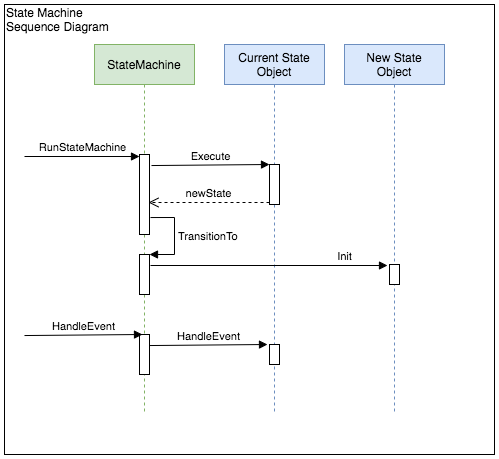

The diagram above was exported from draw.io. Its source (the exported page's mxGraphModel, read from the mxfile embedded in the PNG):
<mxGraphModel dx="946" dy="462" grid="1" gridSize="10" guides="1" tooltips="1" connect="1" arrows="1" fold="1" page="1" pageScale="1" pageWidth="850" pageHeight="1100" math="0" shadow="0">
  <root>
    <mxCell id="JzEU-d5EoPphSneG0Qqk-0" />
    <mxCell id="JzEU-d5EoPphSneG0Qqk-1" parent="JzEU-d5EoPphSneG0Qqk-0" />
    <mxCell id="JzEU-d5EoPphSneG0Qqk-22" value="" style="rounded=0;whiteSpace=wrap;html=1;" vertex="1" parent="JzEU-d5EoPphSneG0Qqk-1">
      <mxGeometry x="140" y="20" width="490" height="450" as="geometry" />
    </mxCell>
    <mxCell id="JzEU-d5EoPphSneG0Qqk-3" value="StateMachine" style="shape=umlLifeline;perimeter=lifelinePerimeter;whiteSpace=wrap;html=1;container=1;collapsible=0;recursiveResize=0;outlineConnect=0;fillColor=#d5e8d4;strokeColor=#82b366;" vertex="1" parent="JzEU-d5EoPphSneG0Qqk-1">
      <mxGeometry x="230" y="60" width="100" height="370" as="geometry" />
    </mxCell>
    <mxCell id="JzEU-d5EoPphSneG0Qqk-4" value="" style="html=1;points=[];perimeter=orthogonalPerimeter;" vertex="1" parent="JzEU-d5EoPphSneG0Qqk-3">
      <mxGeometry x="45" y="110" width="10" height="80" as="geometry" />
    </mxCell>
    <mxCell id="JzEU-d5EoPphSneG0Qqk-12" value="" style="html=1;points=[];perimeter=orthogonalPerimeter;" vertex="1" parent="JzEU-d5EoPphSneG0Qqk-3">
      <mxGeometry x="45" y="210" width="10" height="40" as="geometry" />
    </mxCell>
    <mxCell id="JzEU-d5EoPphSneG0Qqk-13" value="TransitionTo" style="edgeStyle=orthogonalEdgeStyle;html=1;align=left;spacingLeft=2;endArrow=block;rounded=0;entryX=1;entryY=0;exitX=1.1;exitY=0.788;exitDx=0;exitDy=0;exitPerimeter=0;" edge="1" target="JzEU-d5EoPphSneG0Qqk-12" parent="JzEU-d5EoPphSneG0Qqk-3" source="JzEU-d5EoPphSneG0Qqk-4">
      <mxGeometry relative="1" as="geometry">
        <mxPoint x="50" y="190" as="sourcePoint" />
        <Array as="points">
          <mxPoint x="80" y="173" />
          <mxPoint x="80" y="210" />
        </Array>
      </mxGeometry>
    </mxCell>
    <mxCell id="JzEU-d5EoPphSneG0Qqk-14" value="" style="html=1;points=[];perimeter=orthogonalPerimeter;" vertex="1" parent="JzEU-d5EoPphSneG0Qqk-3">
      <mxGeometry x="45" y="290" width="10" height="40" as="geometry" />
    </mxCell>
    <mxCell id="JzEU-d5EoPphSneG0Qqk-16" value="HandleEvent" style="html=1;verticalAlign=bottom;endArrow=block;entryX=0;entryY=0;rounded=0;exitX=1.2;exitY=0.138;exitDx=0;exitDy=0;exitPerimeter=0;" edge="1" parent="JzEU-d5EoPphSneG0Qqk-3">
      <mxGeometry relative="1" as="geometry">
        <mxPoint x="55" y="301.03999999999996" as="sourcePoint" />
        <mxPoint x="173" y="300" as="targetPoint" />
      </mxGeometry>
    </mxCell>
    <mxCell id="JzEU-d5EoPphSneG0Qqk-6" value="RunStateMachine" style="html=1;verticalAlign=bottom;endArrow=block;rounded=0;entryX=0;entryY=0.025;entryDx=0;entryDy=0;entryPerimeter=0;" edge="1" parent="JzEU-d5EoPphSneG0Qqk-1" target="JzEU-d5EoPphSneG0Qqk-4">
      <mxGeometry width="80" relative="1" as="geometry">
        <mxPoint x="160" y="172" as="sourcePoint" />
        <mxPoint x="280" y="170" as="targetPoint" />
      </mxGeometry>
    </mxCell>
    <mxCell id="JzEU-d5EoPphSneG0Qqk-7" value="Current State&lt;br&gt;Object" style="shape=umlLifeline;perimeter=lifelinePerimeter;whiteSpace=wrap;html=1;container=1;collapsible=0;recursiveResize=0;outlineConnect=0;fillColor=#dae8fc;strokeColor=#6c8ebf;" vertex="1" parent="JzEU-d5EoPphSneG0Qqk-1">
      <mxGeometry x="360" y="60" width="100" height="370" as="geometry" />
    </mxCell>
    <mxCell id="JzEU-d5EoPphSneG0Qqk-9" value="" style="html=1;points=[];perimeter=orthogonalPerimeter;" vertex="1" parent="JzEU-d5EoPphSneG0Qqk-7">
      <mxGeometry x="45" y="120" width="10" height="40" as="geometry" />
    </mxCell>
    <mxCell id="JzEU-d5EoPphSneG0Qqk-15" value="" style="html=1;points=[];perimeter=orthogonalPerimeter;" vertex="1" parent="JzEU-d5EoPphSneG0Qqk-7">
      <mxGeometry x="45" y="300" width="10" height="20" as="geometry" />
    </mxCell>
    <mxCell id="JzEU-d5EoPphSneG0Qqk-10" value="Execute" style="html=1;verticalAlign=bottom;endArrow=block;entryX=0;entryY=0;rounded=0;exitX=1.2;exitY=0.138;exitDx=0;exitDy=0;exitPerimeter=0;" edge="1" target="JzEU-d5EoPphSneG0Qqk-9" parent="JzEU-d5EoPphSneG0Qqk-1" source="JzEU-d5EoPphSneG0Qqk-4">
      <mxGeometry relative="1" as="geometry">
        <mxPoint x="290" y="180" as="sourcePoint" />
      </mxGeometry>
    </mxCell>
    <mxCell id="JzEU-d5EoPphSneG0Qqk-11" value="newState" style="html=1;verticalAlign=bottom;endArrow=open;dashed=1;endSize=8;exitX=0;exitY=0.95;rounded=0;entryX=0.9;entryY=0.6;entryDx=0;entryDy=0;entryPerimeter=0;" edge="1" source="JzEU-d5EoPphSneG0Qqk-9" parent="JzEU-d5EoPphSneG0Qqk-1" target="JzEU-d5EoPphSneG0Qqk-4">
      <mxGeometry relative="1" as="geometry">
        <mxPoint x="290" y="218" as="targetPoint" />
      </mxGeometry>
    </mxCell>
    <mxCell id="JzEU-d5EoPphSneG0Qqk-17" value="HandleEvent" style="html=1;verticalAlign=bottom;endArrow=block;entryX=0;entryY=0;rounded=0;exitX=1.2;exitY=0.138;exitDx=0;exitDy=0;exitPerimeter=0;" edge="1" parent="JzEU-d5EoPphSneG0Qqk-1">
      <mxGeometry relative="1" as="geometry">
        <mxPoint x="160" y="351.03999999999996" as="sourcePoint" />
        <mxPoint x="278" y="350" as="targetPoint" />
      </mxGeometry>
    </mxCell>
    <mxCell id="JzEU-d5EoPphSneG0Qqk-18" value="New State&lt;br&gt;Object" style="shape=umlLifeline;perimeter=lifelinePerimeter;whiteSpace=wrap;html=1;container=1;collapsible=0;recursiveResize=0;outlineConnect=0;fillColor=#dae8fc;strokeColor=#6c8ebf;" vertex="1" parent="JzEU-d5EoPphSneG0Qqk-1">
      <mxGeometry x="480" y="60" width="100" height="370" as="geometry" />
    </mxCell>
    <mxCell id="JzEU-d5EoPphSneG0Qqk-20" value="" style="html=1;points=[];perimeter=orthogonalPerimeter;" vertex="1" parent="JzEU-d5EoPphSneG0Qqk-18">
      <mxGeometry x="45" y="220" width="10" height="20" as="geometry" />
    </mxCell>
    <mxCell id="JzEU-d5EoPphSneG0Qqk-21" value="Init" style="html=1;verticalAlign=bottom;endArrow=block;entryX=-0.2;entryY=0.05;rounded=0;exitX=1.1;exitY=0.275;exitDx=0;exitDy=0;exitPerimeter=0;entryDx=0;entryDy=0;entryPerimeter=0;" edge="1" parent="JzEU-d5EoPphSneG0Qqk-1" source="JzEU-d5EoPphSneG0Qqk-12" target="JzEU-d5EoPphSneG0Qqk-20">
      <mxGeometry x="0.6371" relative="1" as="geometry">
        <mxPoint x="290" y="281.03999999999996" as="sourcePoint" />
        <mxPoint x="408" y="280" as="targetPoint" />
        <mxPoint as="offset" />
      </mxGeometry>
    </mxCell>
    <mxCell id="JzEU-d5EoPphSneG0Qqk-23" value="State Machine&lt;br&gt;Sequence Diagram" style="text;html=1;align=left;verticalAlign=middle;resizable=0;points=[];autosize=1;strokeColor=none;fillColor=none;labelPosition=center;verticalLabelPosition=middle;" vertex="1" parent="JzEU-d5EoPphSneG0Qqk-1">
      <mxGeometry x="140" y="20" width="120" height="30" as="geometry" />
    </mxCell>
  </root>
</mxGraphModel>